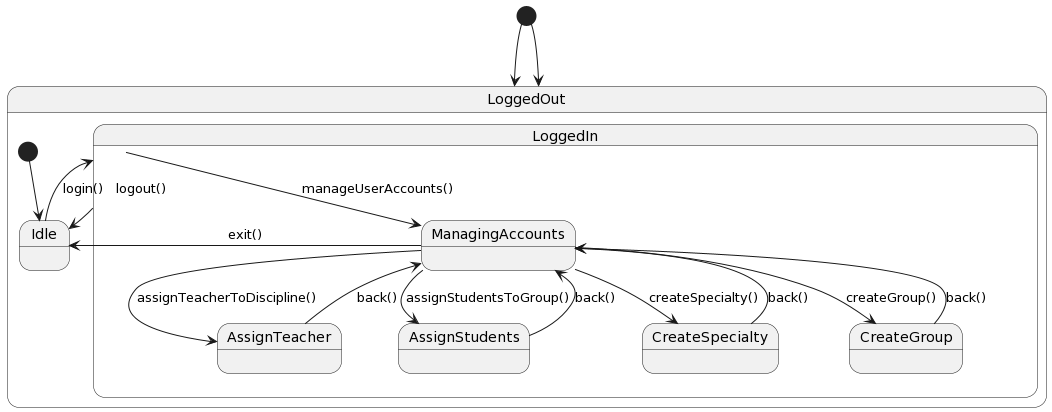

The diagram above was rendered by PlantUML. Its source (embedded in the PNG):
@startuml
[*] --> LoggedOut

state LoggedOut {
  [*] --> Idle
  Idle --> LoggedIn : login()
}

state LoggedIn {
  LoggedIn --> Idle : logout()
  LoggedIn --> ManagingAccounts : manageUserAccounts()
  ManagingAccounts --> Idle : exit()
  ManagingAccounts --> AssignTeacher : assignTeacherToDiscipline()
  AssignTeacher --> ManagingAccounts : back()
  ManagingAccounts --> AssignStudents : assignStudentsToGroup()
  AssignStudents --> ManagingAccounts : back()
  ManagingAccounts --> CreateSpecialty : createSpecialty()
  CreateSpecialty --> ManagingAccounts : back()
  ManagingAccounts --> CreateGroup : createGroup()
  CreateGroup --> ManagingAccounts : back()
}

[*] --> LoggedOut
@enduml